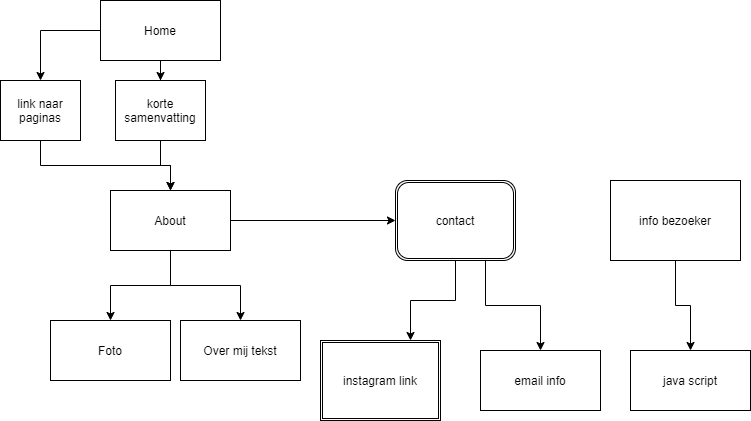

The diagram above was exported from draw.io. Its source (the exported page's mxGraphModel, read from the mxfile embedded in the PNG):
<mxGraphModel dx="1118" dy="534" grid="1" gridSize="10" guides="1" tooltips="1" connect="1" arrows="1" fold="1" page="1" pageScale="1" pageWidth="850" pageHeight="1100" math="0" shadow="0">
  <root>
    <mxCell id="0" />
    <mxCell id="1" parent="0" />
    <mxCell id="6" style="edgeStyle=orthogonalEdgeStyle;rounded=0;orthogonalLoop=1;jettySize=auto;html=1;exitX=0.5;exitY=1;exitDx=0;exitDy=0;" parent="1" source="2" target="3" edge="1">
      <mxGeometry relative="1" as="geometry" />
    </mxCell>
    <mxCell id="8" style="edgeStyle=orthogonalEdgeStyle;rounded=0;orthogonalLoop=1;jettySize=auto;html=1;exitX=0.5;exitY=1;exitDx=0;exitDy=0;" parent="1" source="2" target="4" edge="1">
      <mxGeometry relative="1" as="geometry" />
    </mxCell>
    <mxCell id="16" style="edgeStyle=orthogonalEdgeStyle;rounded=0;orthogonalLoop=1;jettySize=auto;html=1;exitX=1;exitY=0.5;exitDx=0;exitDy=0;" edge="1" parent="1" source="2" target="9">
      <mxGeometry relative="1" as="geometry" />
    </mxCell>
    <mxCell id="2" value="About" style="rounded=0;whiteSpace=wrap;html=1;" parent="1" vertex="1">
      <mxGeometry x="140" y="230" width="120" height="60" as="geometry" />
    </mxCell>
    <mxCell id="3" value="Foto" style="rounded=0;whiteSpace=wrap;html=1;" parent="1" vertex="1">
      <mxGeometry x="80" y="360" width="120" height="60" as="geometry" />
    </mxCell>
    <mxCell id="4" value="Over mij tekst" style="rounded=0;whiteSpace=wrap;html=1;" parent="1" vertex="1">
      <mxGeometry x="210" y="360" width="120" height="60" as="geometry" />
    </mxCell>
    <mxCell id="13" style="edgeStyle=orthogonalEdgeStyle;rounded=0;orthogonalLoop=1;jettySize=auto;html=1;" edge="1" parent="1" source="9">
      <mxGeometry relative="1" as="geometry">
        <mxPoint x="440" y="380" as="targetPoint" />
      </mxGeometry>
    </mxCell>
    <mxCell id="15" style="edgeStyle=orthogonalEdgeStyle;rounded=0;orthogonalLoop=1;jettySize=auto;html=1;exitX=0.75;exitY=1;exitDx=0;exitDy=0;entryX=0.5;entryY=0;entryDx=0;entryDy=0;" edge="1" parent="1" source="9" target="14">
      <mxGeometry relative="1" as="geometry" />
    </mxCell>
    <mxCell id="9" value="contact" style="shape=ext;double=1;rounded=1;whiteSpace=wrap;html=1;" parent="1" vertex="1">
      <mxGeometry x="425" y="220" width="120" height="80" as="geometry" />
    </mxCell>
    <mxCell id="11" value="instagram link" style="shape=ext;double=1;rounded=0;whiteSpace=wrap;html=1;" parent="1" vertex="1">
      <mxGeometry x="350" y="380" width="120" height="80" as="geometry" />
    </mxCell>
    <mxCell id="14" value="email info" style="whiteSpace=wrap;html=1;" vertex="1" parent="1">
      <mxGeometry x="510" y="390" width="120" height="60" as="geometry" />
    </mxCell>
    <mxCell id="20" style="edgeStyle=orthogonalEdgeStyle;rounded=0;orthogonalLoop=1;jettySize=auto;html=1;entryX=0.5;entryY=0;entryDx=0;entryDy=0;" edge="1" parent="1" source="17" target="19">
      <mxGeometry relative="1" as="geometry" />
    </mxCell>
    <mxCell id="21" style="edgeStyle=orthogonalEdgeStyle;rounded=0;orthogonalLoop=1;jettySize=auto;html=1;entryX=0.5;entryY=0;entryDx=0;entryDy=0;" edge="1" parent="1" source="17" target="18">
      <mxGeometry relative="1" as="geometry" />
    </mxCell>
    <mxCell id="17" value="Home" style="whiteSpace=wrap;html=1;" vertex="1" parent="1">
      <mxGeometry x="130" y="40" width="120" height="60" as="geometry" />
    </mxCell>
    <mxCell id="23" style="edgeStyle=orthogonalEdgeStyle;rounded=0;orthogonalLoop=1;jettySize=auto;html=1;exitX=0.5;exitY=1;exitDx=0;exitDy=0;entryX=0.5;entryY=0;entryDx=0;entryDy=0;" edge="1" parent="1" source="18" target="2">
      <mxGeometry relative="1" as="geometry" />
    </mxCell>
    <mxCell id="18" value="link naar paginas" style="whiteSpace=wrap;html=1;" vertex="1" parent="1">
      <mxGeometry x="30" y="120" width="80" height="60" as="geometry" />
    </mxCell>
    <mxCell id="22" style="edgeStyle=orthogonalEdgeStyle;rounded=0;orthogonalLoop=1;jettySize=auto;html=1;exitX=0.5;exitY=1;exitDx=0;exitDy=0;" edge="1" parent="1" source="19" target="2">
      <mxGeometry relative="1" as="geometry" />
    </mxCell>
    <mxCell id="19" value="korte samenvatting" style="whiteSpace=wrap;html=1;" vertex="1" parent="1">
      <mxGeometry x="145" y="120" width="90" height="60" as="geometry" />
    </mxCell>
    <mxCell id="26" style="edgeStyle=orthogonalEdgeStyle;rounded=0;orthogonalLoop=1;jettySize=auto;html=1;exitX=0.5;exitY=1;exitDx=0;exitDy=0;entryX=0.5;entryY=0;entryDx=0;entryDy=0;" edge="1" parent="1" source="24" target="25">
      <mxGeometry relative="1" as="geometry" />
    </mxCell>
    <mxCell id="24" value="info bezoeker" style="whiteSpace=wrap;html=1;" vertex="1" parent="1">
      <mxGeometry x="640" y="220" width="130" height="80" as="geometry" />
    </mxCell>
    <mxCell id="25" value="java script" style="whiteSpace=wrap;html=1;" vertex="1" parent="1">
      <mxGeometry x="660" y="390" width="120" height="60" as="geometry" />
    </mxCell>
  </root>
</mxGraphModel>